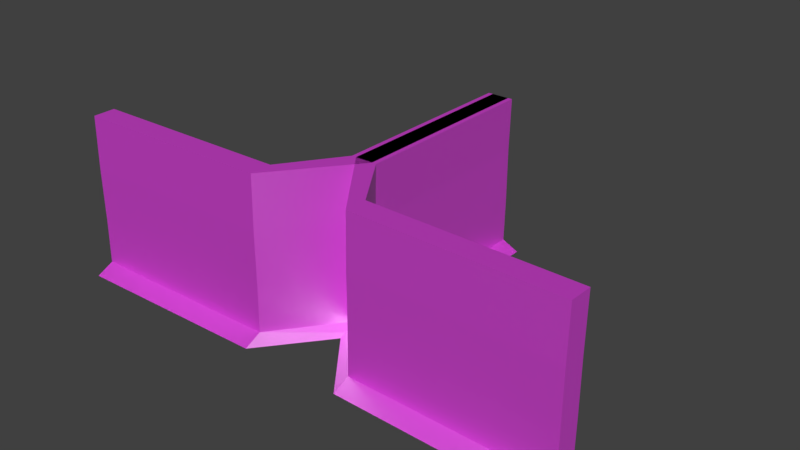 # Source: Wall_corner_inner_double_001.blend  (saved by Blender 2.77.0; exported with 4.5.12 LTS)
import bpy
from mathutils import Matrix  # noqa: F401  (used for matrix-valued properties, if any)

bpy.ops.wm.read_factory_settings(use_empty=True)
scene = bpy.context.scene
scene.name = 'Scene'

# ---- collections
col_collection_1 = bpy.data.collections.new('Collection 1'); scene.collection.children.link(col_collection_1)

# ---- images (referenced by path relative to the original .blend; pixels are not part of the script)
import os
ASSET_DIR = os.environ.get("B2B_ASSET_DIR", "")  # directory of the original .blend (textures are referenced by path, not embedded)
HERE = os.path.dirname(os.path.abspath(__file__))  # packed textures are extracted next to this script under _unpacked/

def load_image(name, relpath, width, height, colorspace="sRGB"):
    """Load a texture the original file referenced (path relative to the .blend, or extracted next to this script)."""
    p = next((c for c in (os.path.join(HERE, relpath), os.path.join(ASSET_DIR, relpath)) if relpath and os.path.exists(c)), "")
    if p:
        img = bpy.data.images.load(p, check_existing=True)
        img.name = name
    else:  # same state as the original file: an image datablock whose file is absent (Cycles renders it pink)
        img = bpy.data.images.new(name, width, height)
        img.source = "FILE"
        img.filepath = "//" + (relpath or name)
    img.colorspace_settings.name = colorspace
    return img
img_texture_wall_png = load_image('texture_wall.png', 'texture_wall.png', 1024, 1024, 'sRGB')

# ---- materials (node trees are filled in below, after node groups)
mat_wall_co = bpy.data.materials.new('Wall_co')
mat_wall_co.alpha_threshold = 0.0
mat_wall_co.roughness = 0.5
mat_wall_co.line_color = (0.0, 0.0, 0.0, 1.0)

# ---- material node trees
mat_wall_co.use_nodes = True; mat_wall_co.node_tree.nodes.clear()
_N = mat_wall_co.node_tree.nodes; _L = mat_wall_co.node_tree.links
n0 = _N.new('ShaderNodeOutputMaterial'); n0.name = 'Material Output'; n0.location = (460, 300)
n1 = _N.new('ShaderNodeBsdfDiffuse'); n1.name = 'Diffuse BSDF'; n1.location = (10, 300)
n2 = _N.new('ShaderNodeTexImage'); n2.name = 'Image Texture'; n2.location = (-187, 334)
n2.width = 140
n2.image = img_texture_wall_png
n3 = _N.new('ShaderNodeMixShader'); n3.name = 'Mix Shader'; n3.location = (240, 297)
n4 = _N.new('ShaderNodeBsdfAnisotropic'); n4.name = 'Glossy BSDF'; n4.location = (9, 509)
n4.distribution = 'GGX'
n4.inputs[1].default_value = 0.4472
_L.new(n1.outputs[0], n3.inputs[2])
_L.new(n2.outputs[0], n1.inputs[0])
_L.new(n3.outputs[0], n0.inputs[0])
_L.new(n4.outputs[0], n3.inputs[1])
n0.is_active_output = True

# ---- world
world_world = bpy.data.worlds.new('World'); scene.world = world_world
world_world.color = (0.05088, 0.05088, 0.05088)
world_world.use_sun_shadow = False
world_world.sun_shadow_jitter_overblur = 0.0
world_world.cycles.sampling_method = 'MANUAL'

# ---- meshes
me_cube = bpy.data.meshes.new('Cube')
me_cube.from_pydata([(0.4201, 9.913, -0.6938), (9.559, 0.1704, -0.6838), (9.544, -0.6629, -0.6838), (-0.4133, 9.913, -0.6938), (0.4991, 9.913, 4.976), (9.56, 0.2493, 4.986), (9.545, -0.5839, 4.986), (-0.3343, 9.913, 4.976), (0.4527, 9.913, 0.992), (0.4527, 9.913, 2.984), (9.559, 0.2029, 1.002), (9.559, 0.2029, 2.994), (9.545, -0.6304, 1.002), (9.545, -0.6304, 2.994), (-0.3808, 9.913, 0.992), (-0.3808, 9.913, 2.984), (0.9876, 9.913, -0.9957), (9.547, 0.8449, -0.9857), (9.532, -1.314, -0.9857), (-1.065, 9.913, -0.9957), (0.4201, 2.543, -0.6938), (-0.4133, 2.543, -0.6938), (0.4991, 2.543, 4.976), (-0.3343, 2.543, 4.976), (-0.3808, 2.543, 0.992), (-0.3808, 2.543, 2.984), (0.4527, 2.543, 0.992), (0.4527, 2.543, 2.984), (0.9876, 2.543, -0.9957), (-1.065, 2.582, -0.9957), (1.961, 0.3054, -0.6838), (1.963, 0.3844, 4.986), (1.962, 0.338, 1.002), (1.962, 0.338, 2.994), (1.95, 0.98, -0.9857), (1.946, -0.5278, -0.6838), (1.948, -0.4489, 4.986), (1.947, -0.4953, 1.002), (1.947, -0.4953, 2.994), (1.935, -1.179, -0.9857)], [], [(21, 3, 19, 29), (31, 36, 6, 5), (33, 31, 5, 11), (11, 5, 6, 13), (25, 23, 7, 15), (8, 0, 3, 14), (4, 9, 15, 7), (9, 8, 14, 15), (21, 24, 14, 3), (24, 25, 15, 14), (1, 10, 12, 2), (10, 11, 13, 12), (30, 32, 10, 1), (32, 33, 11, 10), (34, 17, 18, 39), (1, 2, 18, 17), (3, 0, 16, 19), (30, 1, 17, 34), (0, 20, 28, 16), (16, 28, 29, 19), (8, 9, 27, 26), (0, 8, 26, 20), (37, 38, 25, 24), (35, 37, 24, 21), (38, 36, 23, 25), (9, 4, 22, 27), (4, 7, 23, 22), (35, 21, 29, 39), (2, 35, 39, 18), (13, 6, 36, 38), (2, 12, 37, 35), (12, 13, 38, 37), (20, 30, 34, 28), (28, 34, 39, 29), (26, 27, 33, 32), (20, 26, 32, 30), (27, 22, 31, 33), (22, 23, 36, 31)])
_uv = me_cube.uv_layers.new(name='UVMap')
_uv.uv.foreach_set('vector', [0.5, 2.141e-05, 1.0, 2.163e-05, 1.0, 0.04491, 0.5, 0.04491, 0.0, 0.0, 0.0, 0.0, 0.0, 0.0, 0.0, 0.0, 0.4307, 0.879, 0.4325, 0.992, 0.001812, 0.9987, 3.461e-05, 0.8858, 0.0, 0.0, 0.0, 0.0, 0.0, 0.0, 0.0, 0.0, 0.5039, 0.9941, 0.5039, 0.875, 1.004, 0.875, 1.004, 0.9941, 0.0, 0.0, 0.0, 0.0, 0.0, 0.0, 0.0, 0.0, 0.0, 0.0, 0.0, 0.0, 0.0, 0.0, 0.0, 0.0, 0.0, 0.0, 0.0, 0.0, 0.0, 0.0, 0.0, 0.0, 0.4961, 0.168, 0.4961, 0.06644, 0.9961, 0.06644, 0.9961, 0.168, 0.5, 0.8785, 0.5, 0.168, 1.0, 0.168, 1.0, 0.8785, 0.0, 0.0, 0.0, 0.0, 0.0, 0.0, 0.0, 0.0, 0.0, 0.0, 0.0, 0.0, 0.0, 0.0, 0.0, 0.0, 0.5702, 0.1674, 0.5688, 0.07208, 0.9984, 0.07343, 0.9998, 0.1648, 0.4307, 0.1725, 0.4307, 0.8791, 3.369e-05, 0.8791, 3.376e-05, 0.1725, 0.0, 0.0, 0.0, 0.0, 0.0, 0.0, 0.0, 0.0, 0.0, 0.0, 0.0, 0.0, 0.0, 0.0, 0.0, 0.0, 0.0, 0.0, 0.0, 0.0, 0.0, 0.0, 0.0, 0.0, 0.4032, 0.06491, 6.142e-05, 0.06593, 0.003013, 6.153e-05, 0.4061, 0.002948, 0.9999, 0.06276, 0.5907, 0.06579, 0.5905, 0.003095, 0.9998, 6.142e-05, 0.0, 0.0, 0.0, 0.0, 0.0, 0.0, 0.0, 0.0, 1.0, 0.1719, 1.0, 0.8786, 0.5822, 0.8786, 0.5822, 0.1719, 0.0038, 0.167, 0.0009965, 0.06773, 0.4177, 0.07255, 0.4166, 0.1679, 0.25, 0.8785, 0.25, 0.168, 0.5, 0.168, 0.5, 0.8785, 0.2461, 0.168, 0.2461, 0.06644, 0.4961, 0.06644, 0.4961, 0.168, 0.2539, 0.9941, 0.2539, 0.875, 0.5039, 0.875, 0.5039, 0.9941, 1.0, 0.8858, 0.9981, 0.9987, 0.5803, 0.9919, 0.5822, 0.8789, 0.0, 0.0, 0.0, 0.0, 0.0, 0.0, 0.0, 0.0, 0.25, 2.13e-05, 0.5, 2.141e-05, 0.5, 0.04491, 0.25, 0.04491, 2.122e-05, 2.119e-05, 0.25, 2.13e-05, 0.25, 0.04491, 2.119e-05, 0.04491, 0.003942, 0.9941, 0.003942, 0.875, 0.2539, 0.875, 0.2539, 0.9941, -0.003873, 0.168, -0.003873, 0.06644, 0.2461, 0.06644, 0.2461, 0.168, 3.529e-05, 0.8785, 3.529e-05, 0.168, 0.25, 0.168, 0.25, 0.8785, 0.5907, 0.06579, 0.4032, 0.06491, 0.4061, 0.002948, 0.5905, 0.003095, 0.0, 0.0, 0.0, 0.0, 0.0, 0.0, 0.0, 0.0, 0.5822, 0.1719, 0.5822, 0.8786, 0.4307, 0.8791, 0.4307, 0.1725, 0.4166, 0.1679, 0.4177, 0.07255, 0.5688, 0.07208, 0.5702, 0.1674, 0.5822, 0.8789, 0.5803, 0.9919, 0.4325, 0.992, 0.4307, 0.879, 0.0, 0.0, 0.0, 0.0, 0.0, 0.0, 0.0, 0.0])
me_cube.materials.append(mat_wall_co)
me_cube.use_remesh_preserve_volume = False
me_cube.use_remesh_preserve_attributes = False
me_cube.use_mirror_vertex_groups = False
me_cube.update()

# ---- objects
ob_cube = bpy.data.objects.new('Cube', me_cube)

# ---- transforms, parenting, visibility, modifiers, constraints
ob_cube.location = (0.0, 0.0, 1.0)
ob_cube.lock_rotations_4d = False
ob_cube.empty_display_type = 'ARROWS'
ob_cube.lineart.crease_threshold = 0.0
_m = ob_cube.modifiers.new('Mirror', 'MIRROR')

# ---- collection membership
col_collection_1.objects.link(ob_cube)

# ---- scene / render settings (as saved in the file)
scene.frame_start = 1; scene.frame_end = 250; scene.frame_set(1)
scene.render.engine = 'CYCLES'
scene.render.resolution_percentage = 50
scene.render.dither_intensity = 0.0
scene.cycles.use_denoising = False
scene.cycles.samples = 128
scene.cycles.sampling_pattern = 'TABULATED_SOBOL'
scene.cycles.light_sampling_threshold = 0.0
scene.cycles.use_adaptive_sampling = False
scene.cycles.use_light_tree = False
scene.cycles.blur_glossy = 0.0
scene.cycles.sample_clamp_indirect = 0.0
scene.view_settings.view_transform = 'Standard'
bpy.context.view_layer.update()

# ---- added for rendering (the .blend has no active camera and no usable light): camera, sun
cam_auto = bpy.data.cameras.new('AutoCamera')
cam_auto.lens = 50.0
cam_auto.sensor_width = 36.0
cam_auto.clip_end = 1000.0
ob_auto_camera = bpy.data.objects.new('AutoCamera', cam_auto)
scene.collection.objects.link(ob_auto_camera)
ob_auto_camera.location = (21.2484, -21.1986, 19.9938)
ob_auto_camera.rotation_euler = (1.09748, -7.21219e-08, 0.694738)
scene.camera = ob_auto_camera
light_auto_sun = bpy.data.lights.new('AutoSun', 'SUN')
light_auto_sun.energy = 3.0
light_auto_sun.angle = 0.0523599
ob_auto_sun = bpy.data.objects.new('AutoSun', light_auto_sun)
scene.collection.objects.link(ob_auto_sun)
ob_auto_sun.rotation_euler = (0.872665, 0.174533, 0.523599)
bpy.context.view_layer.update()
